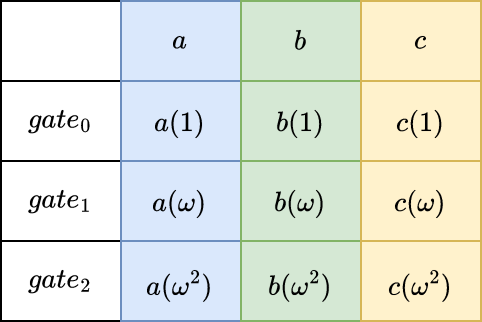

The diagram above was exported from draw.io. Its source (the exported page's mxGraphModel, read from the mxfile embedded in the PNG):
<mxGraphModel dx="574" dy="306" grid="1" gridSize="10" guides="1" tooltips="1" connect="1" arrows="1" fold="1" page="1" pageScale="1" pageWidth="850" pageHeight="1100" math="1" shadow="0">
  <root>
    <mxCell id="0" />
    <mxCell id="1" parent="0" />
    <mxCell id="HrJZ8p32F4CX1q1r4LDw-1" value="" style="shape=table;startSize=0;container=1;collapsible=0;childLayout=tableLayout;" vertex="1" parent="1">
      <mxGeometry x="310" y="470" width="60" height="160" as="geometry" />
    </mxCell>
    <mxCell id="HrJZ8p32F4CX1q1r4LDw-2" value="" style="shape=tableRow;horizontal=0;startSize=0;swimlaneHead=0;swimlaneBody=0;strokeColor=inherit;top=0;left=0;bottom=0;right=0;collapsible=0;dropTarget=0;fillColor=none;points=[[0,0.5],[1,0.5]];portConstraint=eastwest;" vertex="1" parent="HrJZ8p32F4CX1q1r4LDw-1">
      <mxGeometry width="60" height="40" as="geometry" />
    </mxCell>
    <mxCell id="HrJZ8p32F4CX1q1r4LDw-3" value="" style="shape=partialRectangle;html=1;whiteSpace=wrap;connectable=0;strokeColor=inherit;overflow=hidden;fillColor=none;top=0;left=0;bottom=0;right=0;pointerEvents=1;" vertex="1" parent="HrJZ8p32F4CX1q1r4LDw-2">
      <mxGeometry width="60" height="40" as="geometry">
        <mxRectangle width="60" height="40" as="alternateBounds" />
      </mxGeometry>
    </mxCell>
    <mxCell id="HrJZ8p32F4CX1q1r4LDw-4" value="" style="shape=tableRow;horizontal=0;startSize=0;swimlaneHead=0;swimlaneBody=0;strokeColor=inherit;top=0;left=0;bottom=0;right=0;collapsible=0;dropTarget=0;fillColor=none;points=[[0,0.5],[1,0.5]];portConstraint=eastwest;" vertex="1" parent="HrJZ8p32F4CX1q1r4LDw-1">
      <mxGeometry y="40" width="60" height="40" as="geometry" />
    </mxCell>
    <mxCell id="HrJZ8p32F4CX1q1r4LDw-5" value="$$gate_0$$" style="shape=partialRectangle;html=1;whiteSpace=wrap;connectable=0;strokeColor=inherit;overflow=hidden;fillColor=none;top=0;left=0;bottom=0;right=0;pointerEvents=1;" vertex="1" parent="HrJZ8p32F4CX1q1r4LDw-4">
      <mxGeometry width="60" height="40" as="geometry">
        <mxRectangle width="60" height="40" as="alternateBounds" />
      </mxGeometry>
    </mxCell>
    <mxCell id="HrJZ8p32F4CX1q1r4LDw-6" value="" style="shape=tableRow;horizontal=0;startSize=0;swimlaneHead=0;swimlaneBody=0;strokeColor=inherit;top=0;left=0;bottom=0;right=0;collapsible=0;dropTarget=0;fillColor=none;points=[[0,0.5],[1,0.5]];portConstraint=eastwest;" vertex="1" parent="HrJZ8p32F4CX1q1r4LDw-1">
      <mxGeometry y="80" width="60" height="40" as="geometry" />
    </mxCell>
    <mxCell id="HrJZ8p32F4CX1q1r4LDw-7" value="$$gate_1$$" style="shape=partialRectangle;html=1;whiteSpace=wrap;connectable=0;strokeColor=inherit;overflow=hidden;fillColor=none;top=0;left=0;bottom=0;right=0;pointerEvents=1;" vertex="1" parent="HrJZ8p32F4CX1q1r4LDw-6">
      <mxGeometry width="60" height="40" as="geometry">
        <mxRectangle width="60" height="40" as="alternateBounds" />
      </mxGeometry>
    </mxCell>
    <mxCell id="HrJZ8p32F4CX1q1r4LDw-8" value="" style="shape=tableRow;horizontal=0;startSize=0;swimlaneHead=0;swimlaneBody=0;strokeColor=inherit;top=0;left=0;bottom=0;right=0;collapsible=0;dropTarget=0;fillColor=none;points=[[0,0.5],[1,0.5]];portConstraint=eastwest;" vertex="1" parent="HrJZ8p32F4CX1q1r4LDw-1">
      <mxGeometry y="120" width="60" height="40" as="geometry" />
    </mxCell>
    <mxCell id="HrJZ8p32F4CX1q1r4LDw-9" value="$$gate_2$$" style="shape=partialRectangle;html=1;whiteSpace=wrap;connectable=0;strokeColor=inherit;overflow=hidden;fillColor=none;top=0;left=0;bottom=0;right=0;pointerEvents=1;" vertex="1" parent="HrJZ8p32F4CX1q1r4LDw-8">
      <mxGeometry width="60" height="40" as="geometry">
        <mxRectangle width="60" height="40" as="alternateBounds" />
      </mxGeometry>
    </mxCell>
    <mxCell id="HrJZ8p32F4CX1q1r4LDw-10" value="" style="shape=table;startSize=0;container=1;collapsible=0;childLayout=tableLayout;fillColor=#dae8fc;strokeColor=#6c8ebf;" vertex="1" parent="1">
      <mxGeometry x="370" y="470" width="60" height="160" as="geometry" />
    </mxCell>
    <mxCell id="HrJZ8p32F4CX1q1r4LDw-11" value="" style="shape=tableRow;horizontal=0;startSize=0;swimlaneHead=0;swimlaneBody=0;strokeColor=inherit;top=0;left=0;bottom=0;right=0;collapsible=0;dropTarget=0;fillColor=none;points=[[0,0.5],[1,0.5]];portConstraint=eastwest;" vertex="1" parent="HrJZ8p32F4CX1q1r4LDw-10">
      <mxGeometry width="60" height="40" as="geometry" />
    </mxCell>
    <mxCell id="HrJZ8p32F4CX1q1r4LDw-12" value="$$a$$" style="shape=partialRectangle;html=1;whiteSpace=wrap;connectable=0;strokeColor=inherit;overflow=hidden;fillColor=none;top=0;left=0;bottom=0;right=0;pointerEvents=1;" vertex="1" parent="HrJZ8p32F4CX1q1r4LDw-11">
      <mxGeometry width="60" height="40" as="geometry">
        <mxRectangle width="60" height="40" as="alternateBounds" />
      </mxGeometry>
    </mxCell>
    <mxCell id="HrJZ8p32F4CX1q1r4LDw-13" value="" style="shape=tableRow;horizontal=0;startSize=0;swimlaneHead=0;swimlaneBody=0;strokeColor=inherit;top=0;left=0;bottom=0;right=0;collapsible=0;dropTarget=0;fillColor=none;points=[[0,0.5],[1,0.5]];portConstraint=eastwest;" vertex="1" parent="HrJZ8p32F4CX1q1r4LDw-10">
      <mxGeometry y="40" width="60" height="40" as="geometry" />
    </mxCell>
    <mxCell id="HrJZ8p32F4CX1q1r4LDw-14" value="$$a(1)$$" style="shape=partialRectangle;html=1;whiteSpace=wrap;connectable=0;strokeColor=inherit;overflow=hidden;fillColor=none;top=0;left=0;bottom=0;right=0;pointerEvents=1;" vertex="1" parent="HrJZ8p32F4CX1q1r4LDw-13">
      <mxGeometry width="60" height="40" as="geometry">
        <mxRectangle width="60" height="40" as="alternateBounds" />
      </mxGeometry>
    </mxCell>
    <mxCell id="HrJZ8p32F4CX1q1r4LDw-15" value="" style="shape=tableRow;horizontal=0;startSize=0;swimlaneHead=0;swimlaneBody=0;strokeColor=inherit;top=0;left=0;bottom=0;right=0;collapsible=0;dropTarget=0;fillColor=none;points=[[0,0.5],[1,0.5]];portConstraint=eastwest;" vertex="1" parent="HrJZ8p32F4CX1q1r4LDw-10">
      <mxGeometry y="80" width="60" height="40" as="geometry" />
    </mxCell>
    <mxCell id="HrJZ8p32F4CX1q1r4LDw-16" value="$$a(\omega)$$" style="shape=partialRectangle;html=1;whiteSpace=wrap;connectable=0;strokeColor=inherit;overflow=hidden;fillColor=none;top=0;left=0;bottom=0;right=0;pointerEvents=1;" vertex="1" parent="HrJZ8p32F4CX1q1r4LDw-15">
      <mxGeometry width="60" height="40" as="geometry">
        <mxRectangle width="60" height="40" as="alternateBounds" />
      </mxGeometry>
    </mxCell>
    <mxCell id="HrJZ8p32F4CX1q1r4LDw-17" value="" style="shape=tableRow;horizontal=0;startSize=0;swimlaneHead=0;swimlaneBody=0;strokeColor=inherit;top=0;left=0;bottom=0;right=0;collapsible=0;dropTarget=0;fillColor=none;points=[[0,0.5],[1,0.5]];portConstraint=eastwest;" vertex="1" parent="HrJZ8p32F4CX1q1r4LDw-10">
      <mxGeometry y="120" width="60" height="40" as="geometry" />
    </mxCell>
    <mxCell id="HrJZ8p32F4CX1q1r4LDw-18" value="&lt;div&gt;$$a(\omega^2)$$&lt;/div&gt;" style="shape=partialRectangle;html=1;whiteSpace=wrap;connectable=0;strokeColor=inherit;overflow=hidden;fillColor=none;top=0;left=0;bottom=0;right=0;pointerEvents=1;" vertex="1" parent="HrJZ8p32F4CX1q1r4LDw-17">
      <mxGeometry width="60" height="40" as="geometry">
        <mxRectangle width="60" height="40" as="alternateBounds" />
      </mxGeometry>
    </mxCell>
    <mxCell id="HrJZ8p32F4CX1q1r4LDw-19" value="" style="shape=table;startSize=0;container=1;collapsible=0;childLayout=tableLayout;fillColor=#d5e8d4;strokeColor=#82b366;" vertex="1" parent="1">
      <mxGeometry x="430" y="470" width="60" height="160" as="geometry" />
    </mxCell>
    <mxCell id="HrJZ8p32F4CX1q1r4LDw-20" value="" style="shape=tableRow;horizontal=0;startSize=0;swimlaneHead=0;swimlaneBody=0;strokeColor=inherit;top=0;left=0;bottom=0;right=0;collapsible=0;dropTarget=0;fillColor=none;points=[[0,0.5],[1,0.5]];portConstraint=eastwest;" vertex="1" parent="HrJZ8p32F4CX1q1r4LDw-19">
      <mxGeometry width="60" height="40" as="geometry" />
    </mxCell>
    <mxCell id="HrJZ8p32F4CX1q1r4LDw-21" value="$$b$$" style="shape=partialRectangle;html=1;whiteSpace=wrap;connectable=0;strokeColor=inherit;overflow=hidden;fillColor=none;top=0;left=0;bottom=0;right=0;pointerEvents=1;" vertex="1" parent="HrJZ8p32F4CX1q1r4LDw-20">
      <mxGeometry width="60" height="40" as="geometry">
        <mxRectangle width="60" height="40" as="alternateBounds" />
      </mxGeometry>
    </mxCell>
    <mxCell id="HrJZ8p32F4CX1q1r4LDw-22" value="" style="shape=tableRow;horizontal=0;startSize=0;swimlaneHead=0;swimlaneBody=0;strokeColor=inherit;top=0;left=0;bottom=0;right=0;collapsible=0;dropTarget=0;fillColor=none;points=[[0,0.5],[1,0.5]];portConstraint=eastwest;" vertex="1" parent="HrJZ8p32F4CX1q1r4LDw-19">
      <mxGeometry y="40" width="60" height="40" as="geometry" />
    </mxCell>
    <mxCell id="HrJZ8p32F4CX1q1r4LDw-23" value="$$b(1)$$" style="shape=partialRectangle;html=1;whiteSpace=wrap;connectable=0;strokeColor=inherit;overflow=hidden;fillColor=none;top=0;left=0;bottom=0;right=0;pointerEvents=1;" vertex="1" parent="HrJZ8p32F4CX1q1r4LDw-22">
      <mxGeometry width="60" height="40" as="geometry">
        <mxRectangle width="60" height="40" as="alternateBounds" />
      </mxGeometry>
    </mxCell>
    <mxCell id="HrJZ8p32F4CX1q1r4LDw-24" value="" style="shape=tableRow;horizontal=0;startSize=0;swimlaneHead=0;swimlaneBody=0;strokeColor=inherit;top=0;left=0;bottom=0;right=0;collapsible=0;dropTarget=0;fillColor=none;points=[[0,0.5],[1,0.5]];portConstraint=eastwest;" vertex="1" parent="HrJZ8p32F4CX1q1r4LDw-19">
      <mxGeometry y="80" width="60" height="40" as="geometry" />
    </mxCell>
    <mxCell id="HrJZ8p32F4CX1q1r4LDw-25" value="$$b(\omega)$$" style="shape=partialRectangle;html=1;whiteSpace=wrap;connectable=0;strokeColor=inherit;overflow=hidden;fillColor=none;top=0;left=0;bottom=0;right=0;pointerEvents=1;" vertex="1" parent="HrJZ8p32F4CX1q1r4LDw-24">
      <mxGeometry width="60" height="40" as="geometry">
        <mxRectangle width="60" height="40" as="alternateBounds" />
      </mxGeometry>
    </mxCell>
    <mxCell id="HrJZ8p32F4CX1q1r4LDw-26" value="" style="shape=tableRow;horizontal=0;startSize=0;swimlaneHead=0;swimlaneBody=0;strokeColor=inherit;top=0;left=0;bottom=0;right=0;collapsible=0;dropTarget=0;fillColor=none;points=[[0,0.5],[1,0.5]];portConstraint=eastwest;" vertex="1" parent="HrJZ8p32F4CX1q1r4LDw-19">
      <mxGeometry y="120" width="60" height="40" as="geometry" />
    </mxCell>
    <mxCell id="HrJZ8p32F4CX1q1r4LDw-27" value="&lt;div&gt;$$b(\omega^2)$$&lt;/div&gt;" style="shape=partialRectangle;html=1;whiteSpace=wrap;connectable=0;strokeColor=inherit;overflow=hidden;fillColor=none;top=0;left=0;bottom=0;right=0;pointerEvents=1;" vertex="1" parent="HrJZ8p32F4CX1q1r4LDw-26">
      <mxGeometry width="60" height="40" as="geometry">
        <mxRectangle width="60" height="40" as="alternateBounds" />
      </mxGeometry>
    </mxCell>
    <mxCell id="HrJZ8p32F4CX1q1r4LDw-28" value="" style="shape=table;startSize=0;container=1;collapsible=0;childLayout=tableLayout;fillColor=#fff2cc;strokeColor=#d6b656;" vertex="1" parent="1">
      <mxGeometry x="490" y="470" width="60" height="160" as="geometry" />
    </mxCell>
    <mxCell id="HrJZ8p32F4CX1q1r4LDw-29" value="" style="shape=tableRow;horizontal=0;startSize=0;swimlaneHead=0;swimlaneBody=0;strokeColor=inherit;top=0;left=0;bottom=0;right=0;collapsible=0;dropTarget=0;fillColor=none;points=[[0,0.5],[1,0.5]];portConstraint=eastwest;" vertex="1" parent="HrJZ8p32F4CX1q1r4LDw-28">
      <mxGeometry width="60" height="40" as="geometry" />
    </mxCell>
    <mxCell id="HrJZ8p32F4CX1q1r4LDw-30" value="$$c$$" style="shape=partialRectangle;html=1;whiteSpace=wrap;connectable=0;strokeColor=inherit;overflow=hidden;fillColor=none;top=0;left=0;bottom=0;right=0;pointerEvents=1;" vertex="1" parent="HrJZ8p32F4CX1q1r4LDw-29">
      <mxGeometry width="60" height="40" as="geometry">
        <mxRectangle width="60" height="40" as="alternateBounds" />
      </mxGeometry>
    </mxCell>
    <mxCell id="HrJZ8p32F4CX1q1r4LDw-31" value="" style="shape=tableRow;horizontal=0;startSize=0;swimlaneHead=0;swimlaneBody=0;strokeColor=inherit;top=0;left=0;bottom=0;right=0;collapsible=0;dropTarget=0;fillColor=none;points=[[0,0.5],[1,0.5]];portConstraint=eastwest;" vertex="1" parent="HrJZ8p32F4CX1q1r4LDw-28">
      <mxGeometry y="40" width="60" height="40" as="geometry" />
    </mxCell>
    <mxCell id="HrJZ8p32F4CX1q1r4LDw-32" value="$$c(1)$$" style="shape=partialRectangle;html=1;whiteSpace=wrap;connectable=0;strokeColor=inherit;overflow=hidden;fillColor=none;top=0;left=0;bottom=0;right=0;pointerEvents=1;" vertex="1" parent="HrJZ8p32F4CX1q1r4LDw-31">
      <mxGeometry width="60" height="40" as="geometry">
        <mxRectangle width="60" height="40" as="alternateBounds" />
      </mxGeometry>
    </mxCell>
    <mxCell id="HrJZ8p32F4CX1q1r4LDw-33" value="" style="shape=tableRow;horizontal=0;startSize=0;swimlaneHead=0;swimlaneBody=0;strokeColor=inherit;top=0;left=0;bottom=0;right=0;collapsible=0;dropTarget=0;fillColor=none;points=[[0,0.5],[1,0.5]];portConstraint=eastwest;" vertex="1" parent="HrJZ8p32F4CX1q1r4LDw-28">
      <mxGeometry y="80" width="60" height="40" as="geometry" />
    </mxCell>
    <mxCell id="HrJZ8p32F4CX1q1r4LDw-34" value="$$c(\omega)$$" style="shape=partialRectangle;html=1;whiteSpace=wrap;connectable=0;strokeColor=inherit;overflow=hidden;fillColor=none;top=0;left=0;bottom=0;right=0;pointerEvents=1;" vertex="1" parent="HrJZ8p32F4CX1q1r4LDw-33">
      <mxGeometry width="60" height="40" as="geometry">
        <mxRectangle width="60" height="40" as="alternateBounds" />
      </mxGeometry>
    </mxCell>
    <mxCell id="HrJZ8p32F4CX1q1r4LDw-35" value="" style="shape=tableRow;horizontal=0;startSize=0;swimlaneHead=0;swimlaneBody=0;strokeColor=inherit;top=0;left=0;bottom=0;right=0;collapsible=0;dropTarget=0;fillColor=none;points=[[0,0.5],[1,0.5]];portConstraint=eastwest;" vertex="1" parent="HrJZ8p32F4CX1q1r4LDw-28">
      <mxGeometry y="120" width="60" height="40" as="geometry" />
    </mxCell>
    <mxCell id="HrJZ8p32F4CX1q1r4LDw-36" value="&lt;div&gt;$$c(\omega^2)$$&lt;/div&gt;" style="shape=partialRectangle;html=1;whiteSpace=wrap;connectable=0;strokeColor=inherit;overflow=hidden;fillColor=none;top=0;left=0;bottom=0;right=0;pointerEvents=1;" vertex="1" parent="HrJZ8p32F4CX1q1r4LDw-35">
      <mxGeometry width="60" height="40" as="geometry">
        <mxRectangle width="60" height="40" as="alternateBounds" />
      </mxGeometry>
    </mxCell>
  </root>
</mxGraphModel>